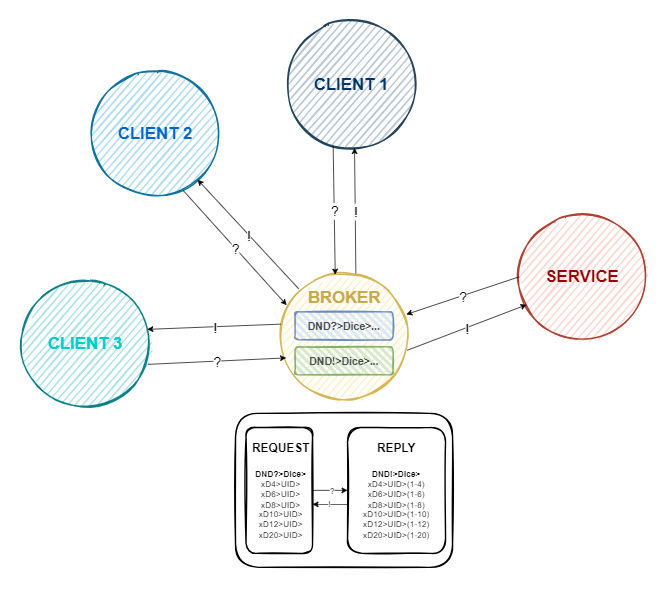

The diagram above was exported from draw.io. Its source (the exported page's mxGraphModel, read from the mxfile embedded in the PNG):
<mxGraphModel dx="2607" dy="1535" grid="1" gridSize="10" guides="1" tooltips="1" connect="1" arrows="1" fold="1" page="1" pageScale="1" pageWidth="2336" pageHeight="1654" math="0" shadow="0">
  <root>
    <mxCell id="0" />
    <mxCell id="1" parent="0" />
    <mxCell id="HkoQyKhaJMlP7qIJVjD8-11" value="" style="rounded=1;whiteSpace=wrap;html=1;strokeWidth=2;fillWeight=4;hachureGap=8;hachureAngle=45;sketch=1;" vertex="1" parent="1">
      <mxGeometry x="805" y="700" width="310" height="220" as="geometry" />
    </mxCell>
    <mxCell id="HkoQyKhaJMlP7qIJVjD8-4" value="" style="ellipse;whiteSpace=wrap;html=1;strokeWidth=2;fillWeight=2;hachureGap=8;fillColor=#fff2cc;fillStyle=dots;sketch=1;strokeColor=#d6b656;" vertex="1" parent="1">
      <mxGeometry x="870" y="500" width="180" height="180" as="geometry" />
    </mxCell>
    <mxCell id="HkoQyKhaJMlP7qIJVjD8-5" value="&lt;font color=&quot;#c7a950&quot;&gt;BROKER&lt;/font&gt;" style="text;strokeColor=none;fillColor=none;html=1;fontSize=24;fontStyle=1;verticalAlign=middle;align=center;" vertex="1" parent="1">
      <mxGeometry x="910" y="515" width="100" height="40" as="geometry" />
    </mxCell>
    <mxCell id="HkoQyKhaJMlP7qIJVjD8-6" value="&lt;b style=&quot;&quot;&gt;&lt;font color=&quot;#4a4a4a&quot; style=&quot;font-size: 15px;&quot;&gt;DND?&amp;gt;Dice&amp;gt;...&lt;/font&gt;&lt;/b&gt;" style="rounded=1;whiteSpace=wrap;html=1;strokeWidth=2;fillWeight=4;hachureGap=8;hachureAngle=45;fillColor=#dae8fc;sketch=1;strokeColor=#6c8ebf;" vertex="1" parent="1">
      <mxGeometry x="890" y="555" width="140" height="40" as="geometry" />
    </mxCell>
    <mxCell id="HkoQyKhaJMlP7qIJVjD8-7" value="&lt;b style=&quot;&quot;&gt;&lt;font color=&quot;#4a4a4a&quot; style=&quot;font-size: 15px;&quot;&gt;DND!&amp;gt;Dice&amp;gt;...&lt;/font&gt;&lt;/b&gt;" style="rounded=1;whiteSpace=wrap;html=1;strokeWidth=2;fillWeight=4;hachureGap=8;hachureAngle=45;fillColor=#d5e8d4;sketch=1;strokeColor=#82b366;" vertex="1" parent="1">
      <mxGeometry x="890" y="605" width="140" height="40" as="geometry" />
    </mxCell>
    <mxCell id="HkoQyKhaJMlP7qIJVjD8-12" value="" style="rounded=1;whiteSpace=wrap;html=1;strokeWidth=2;fillWeight=4;hachureGap=8;hachureAngle=45;sketch=1;" vertex="1" parent="1">
      <mxGeometry x="820" y="720" width="95" height="180" as="geometry" />
    </mxCell>
    <mxCell id="HkoQyKhaJMlP7qIJVjD8-13" value="" style="rounded=1;whiteSpace=wrap;html=1;strokeWidth=2;fillWeight=4;hachureGap=8;hachureAngle=45;sketch=1;" vertex="1" parent="1">
      <mxGeometry x="965" y="720" width="140" height="180" as="geometry" />
    </mxCell>
    <mxCell id="HkoQyKhaJMlP7qIJVjD8-17" value="" style="edgeStyle=orthogonalEdgeStyle;rounded=0;orthogonalLoop=1;jettySize=auto;html=1;entryX=0;entryY=0.5;entryDx=0;entryDy=0;" edge="1" parent="1" source="HkoQyKhaJMlP7qIJVjD8-9" target="HkoQyKhaJMlP7qIJVjD8-13">
      <mxGeometry relative="1" as="geometry">
        <mxPoint x="955" y="810" as="targetPoint" />
      </mxGeometry>
    </mxCell>
    <mxCell id="HkoQyKhaJMlP7qIJVjD8-47" value="?" style="edgeLabel;html=1;align=center;verticalAlign=middle;resizable=0;points=[];" vertex="1" connectable="0" parent="HkoQyKhaJMlP7qIJVjD8-17">
      <mxGeometry x="0.0705" y="-1" relative="1" as="geometry">
        <mxPoint as="offset" />
      </mxGeometry>
    </mxCell>
    <mxCell id="HkoQyKhaJMlP7qIJVjD8-9" value="&lt;div&gt;&lt;b&gt;&lt;font style=&quot;font-size: 17px;&quot;&gt;REQUEST&lt;br&gt;&lt;br&gt;&lt;/font&gt;&lt;/b&gt;&lt;/div&gt;&lt;div&gt;&lt;b&gt;DND?&amp;gt;Dice&amp;gt;&lt;/b&gt;&lt;/div&gt;xD4&amp;gt;UID&amp;gt;&lt;br&gt;xD6&amp;gt;UID&amp;gt;&lt;div&gt;xD8&lt;span style=&quot;background-color: initial;&quot;&gt;&amp;gt;UID&amp;gt;&lt;/span&gt;&lt;/div&gt;&lt;div&gt;xD10&lt;span style=&quot;background-color: initial;&quot;&gt;&amp;gt;UID&amp;gt;&lt;/span&gt;&lt;/div&gt;&lt;div&gt;xD12&lt;span style=&quot;background-color: initial;&quot;&gt;&amp;gt;UID&amp;gt;&lt;/span&gt;&lt;/div&gt;&lt;div&gt;xD20&amp;gt;UID&amp;gt;&lt;/div&gt;" style="text;html=1;align=center;verticalAlign=middle;whiteSpace=wrap;rounded=0;" vertex="1" parent="1">
      <mxGeometry x="825" y="750" width="90" height="120" as="geometry" />
    </mxCell>
    <mxCell id="HkoQyKhaJMlP7qIJVjD8-10" value="&lt;div style=&quot;&quot;&gt;&lt;b style=&quot;&quot;&gt;&lt;font style=&quot;font-size: 17px;&quot;&gt;REPLY&lt;br&gt;&lt;br&gt;&lt;/font&gt;&lt;/b&gt;&lt;/div&gt;&lt;div style=&quot;&quot;&gt;&lt;b style=&quot;&quot;&gt;&lt;font style=&quot;font-size: 12px;&quot;&gt;DND!&amp;gt;Dice&amp;gt;&lt;/font&gt;&lt;/b&gt;&lt;/div&gt;xD4&amp;gt;UID&amp;gt;(1-4)&lt;br&gt;xD6&amp;gt;UID&amp;gt;(1-6)&lt;div&gt;xD8&lt;span style=&quot;background-color: initial;&quot;&gt;&amp;gt;UID&amp;gt;&lt;/span&gt;&lt;span style=&quot;background-color: initial;&quot;&gt;(1-8)&lt;/span&gt;&lt;/div&gt;&lt;div&gt;xD10&lt;span style=&quot;background-color: initial;&quot;&gt;&amp;gt;UID&amp;gt;&lt;/span&gt;&lt;span style=&quot;background-color: initial;&quot;&gt;(1-10)&lt;/span&gt;&lt;/div&gt;&lt;div&gt;xD12&lt;span style=&quot;background-color: initial;&quot;&gt;&amp;gt;UID&amp;gt;&lt;/span&gt;&lt;span style=&quot;background-color: initial;&quot;&gt;(1-12)&lt;/span&gt;&lt;/div&gt;&lt;div&gt;xD20&amp;gt;UID&amp;gt;&lt;span style=&quot;background-color: initial;&quot;&gt;(1-20)&lt;/span&gt;&lt;/div&gt;" style="text;html=1;align=center;verticalAlign=middle;whiteSpace=wrap;rounded=0;" vertex="1" parent="1">
      <mxGeometry x="975" y="750" width="120" height="120" as="geometry" />
    </mxCell>
    <mxCell id="HkoQyKhaJMlP7qIJVjD8-18" value="" style="ellipse;whiteSpace=wrap;html=1;strokeWidth=2;fillWeight=2;hachureGap=8;fillColor=#fad9d5;fillStyle=dots;sketch=1;strokeColor=#ae4132;" vertex="1" parent="1">
      <mxGeometry x="1210" y="415" width="180" height="180" as="geometry" />
    </mxCell>
    <mxCell id="HkoQyKhaJMlP7qIJVjD8-19" value="&lt;font color=&quot;#990000&quot;&gt;SERVICE&lt;/font&gt;" style="text;strokeColor=none;fillColor=none;html=1;fontSize=24;fontStyle=1;verticalAlign=middle;align=center;" vertex="1" parent="1">
      <mxGeometry x="1250" y="485" width="100" height="40" as="geometry" />
    </mxCell>
    <mxCell id="HkoQyKhaJMlP7qIJVjD8-20" value="" style="ellipse;whiteSpace=wrap;html=1;strokeWidth=2;fillWeight=2;hachureGap=8;fillColor=#b1ddf0;fillStyle=dots;sketch=1;strokeColor=#10739e;" vertex="1" parent="1">
      <mxGeometry x="600" y="210" width="180" height="180" as="geometry" />
    </mxCell>
    <mxCell id="HkoQyKhaJMlP7qIJVjD8-21" value="&lt;font color=&quot;#0066cc&quot;&gt;CLIENT 2&lt;/font&gt;" style="text;strokeColor=none;fillColor=none;html=1;fontSize=24;fontStyle=1;verticalAlign=middle;align=center;" vertex="1" parent="1">
      <mxGeometry x="640" y="280" width="100" height="40" as="geometry" />
    </mxCell>
    <mxCell id="HkoQyKhaJMlP7qIJVjD8-22" value="" style="ellipse;whiteSpace=wrap;html=1;strokeWidth=2;fillWeight=2;hachureGap=8;fillColor=#b0e3e6;fillStyle=dots;sketch=1;strokeColor=#0e8088;" vertex="1" parent="1">
      <mxGeometry x="500" y="510" width="180" height="180" as="geometry" />
    </mxCell>
    <mxCell id="HkoQyKhaJMlP7qIJVjD8-23" value="&lt;font color=&quot;#00cccc&quot;&gt;CLIENT 3&lt;/font&gt;" style="text;strokeColor=none;fillColor=none;html=1;fontSize=24;fontStyle=1;verticalAlign=middle;align=center;" vertex="1" parent="1">
      <mxGeometry x="540" y="580" width="100" height="40" as="geometry" />
    </mxCell>
    <mxCell id="HkoQyKhaJMlP7qIJVjD8-24" value="" style="ellipse;whiteSpace=wrap;html=1;strokeWidth=2;fillWeight=2;hachureGap=8;fillColor=#bac8d3;fillStyle=dots;sketch=1;strokeColor=#23445d;" vertex="1" parent="1">
      <mxGeometry x="880" y="140" width="180" height="180" as="geometry" />
    </mxCell>
    <mxCell id="HkoQyKhaJMlP7qIJVjD8-25" value="&lt;font color=&quot;#003366&quot;&gt;CLIENT 1&lt;/font&gt;" style="text;strokeColor=none;fillColor=none;html=1;fontSize=24;fontStyle=1;verticalAlign=middle;align=center;" vertex="1" parent="1">
      <mxGeometry x="920" y="210" width="100" height="40" as="geometry" />
    </mxCell>
    <mxCell id="HkoQyKhaJMlP7qIJVjD8-28" value="" style="endArrow=classic;html=1;rounded=0;exitX=0.358;exitY=0.988;exitDx=0;exitDy=0;exitPerimeter=0;entryX=0.43;entryY=0.01;entryDx=0;entryDy=0;entryPerimeter=0;" edge="1" parent="1" source="HkoQyKhaJMlP7qIJVjD8-24" target="HkoQyKhaJMlP7qIJVjD8-4">
      <mxGeometry relative="1" as="geometry">
        <mxPoint x="860" y="520" as="sourcePoint" />
        <mxPoint x="1020" y="520" as="targetPoint" />
      </mxGeometry>
    </mxCell>
    <mxCell id="HkoQyKhaJMlP7qIJVjD8-29" value="&lt;font style=&quot;font-size: 20px;&quot;&gt;?&lt;/font&gt;" style="edgeLabel;resizable=0;html=1;;align=center;verticalAlign=middle;" connectable="0" vertex="1" parent="HkoQyKhaJMlP7qIJVjD8-28">
      <mxGeometry relative="1" as="geometry" />
    </mxCell>
    <mxCell id="HkoQyKhaJMlP7qIJVjD8-33" value="" style="endArrow=classic;html=1;rounded=0;exitX=0.673;exitY=0.008;exitDx=0;exitDy=0;exitPerimeter=0;entryX=0.607;entryY=1.013;entryDx=0;entryDy=0;entryPerimeter=0;" edge="1" parent="1">
      <mxGeometry relative="1" as="geometry">
        <mxPoint x="976.8799999999999" y="499.99999999999994" as="sourcePoint" />
        <mxPoint x="975" y="320.90000000000003" as="targetPoint" />
      </mxGeometry>
    </mxCell>
    <mxCell id="HkoQyKhaJMlP7qIJVjD8-34" value="&lt;font style=&quot;font-size: 20px;&quot;&gt;!&lt;/font&gt;" style="edgeLabel;resizable=0;html=1;;align=center;verticalAlign=middle;" connectable="0" vertex="1" parent="HkoQyKhaJMlP7qIJVjD8-33">
      <mxGeometry relative="1" as="geometry" />
    </mxCell>
    <mxCell id="HkoQyKhaJMlP7qIJVjD8-35" value="" style="endArrow=classic;html=1;rounded=0;entryX=0.044;entryY=0.252;entryDx=0;entryDy=0;entryPerimeter=0;exitX=0.723;exitY=0.953;exitDx=0;exitDy=0;exitPerimeter=0;" edge="1" parent="1" source="HkoQyKhaJMlP7qIJVjD8-20" target="HkoQyKhaJMlP7qIJVjD8-4">
      <mxGeometry relative="1" as="geometry">
        <mxPoint x="805" y="350" as="sourcePoint" />
        <mxPoint x="808" y="534" as="targetPoint" />
      </mxGeometry>
    </mxCell>
    <mxCell id="HkoQyKhaJMlP7qIJVjD8-36" value="&lt;font style=&quot;font-size: 20px;&quot;&gt;?&lt;/font&gt;" style="edgeLabel;resizable=0;html=1;;align=center;verticalAlign=middle;" connectable="0" vertex="1" parent="HkoQyKhaJMlP7qIJVjD8-35">
      <mxGeometry relative="1" as="geometry" />
    </mxCell>
    <mxCell id="HkoQyKhaJMlP7qIJVjD8-37" value="" style="endArrow=classic;html=1;rounded=0;exitX=0.14;exitY=0.123;exitDx=0;exitDy=0;exitPerimeter=0;" edge="1" parent="1" source="HkoQyKhaJMlP7qIJVjD8-4" target="HkoQyKhaJMlP7qIJVjD8-20">
      <mxGeometry relative="1" as="geometry">
        <mxPoint x="837.8799999999999" y="532" as="sourcePoint" />
        <mxPoint x="836" y="352.90000000000003" as="targetPoint" />
      </mxGeometry>
    </mxCell>
    <mxCell id="HkoQyKhaJMlP7qIJVjD8-38" value="&lt;font style=&quot;font-size: 20px;&quot;&gt;!&lt;/font&gt;" style="edgeLabel;resizable=0;html=1;;align=center;verticalAlign=middle;" connectable="0" vertex="1" parent="HkoQyKhaJMlP7qIJVjD8-37">
      <mxGeometry relative="1" as="geometry" />
    </mxCell>
    <mxCell id="HkoQyKhaJMlP7qIJVjD8-39" value="" style="endArrow=classic;html=1;rounded=0;entryX=0.04;entryY=0.671;entryDx=0;entryDy=0;entryPerimeter=0;" edge="1" parent="1" target="HkoQyKhaJMlP7qIJVjD8-4">
      <mxGeometry relative="1" as="geometry">
        <mxPoint x="680" y="630" as="sourcePoint" />
        <mxPoint x="733" y="717" as="targetPoint" />
      </mxGeometry>
    </mxCell>
    <mxCell id="HkoQyKhaJMlP7qIJVjD8-40" value="&lt;font style=&quot;font-size: 20px;&quot;&gt;?&lt;/font&gt;" style="edgeLabel;resizable=0;html=1;;align=center;verticalAlign=middle;" connectable="0" vertex="1" parent="HkoQyKhaJMlP7qIJVjD8-39">
      <mxGeometry relative="1" as="geometry" />
    </mxCell>
    <mxCell id="HkoQyKhaJMlP7qIJVjD8-41" value="" style="endArrow=classic;html=1;rounded=0;exitX=-0.002;exitY=0.403;exitDx=0;exitDy=0;exitPerimeter=0;entryX=0.994;entryY=0.389;entryDx=0;entryDy=0;entryPerimeter=0;" edge="1" parent="1" source="HkoQyKhaJMlP7qIJVjD8-4" target="HkoQyKhaJMlP7qIJVjD8-22">
      <mxGeometry relative="1" as="geometry">
        <mxPoint x="762.8799999999999" y="715" as="sourcePoint" />
        <mxPoint x="761" y="535.9000000000001" as="targetPoint" />
      </mxGeometry>
    </mxCell>
    <mxCell id="HkoQyKhaJMlP7qIJVjD8-42" value="&lt;font style=&quot;font-size: 20px;&quot;&gt;!&lt;/font&gt;" style="edgeLabel;resizable=0;html=1;;align=center;verticalAlign=middle;" connectable="0" vertex="1" parent="HkoQyKhaJMlP7qIJVjD8-41">
      <mxGeometry relative="1" as="geometry" />
    </mxCell>
    <mxCell id="HkoQyKhaJMlP7qIJVjD8-43" value="" style="endArrow=classic;html=1;rounded=0;exitX=0;exitY=0.5;exitDx=0;exitDy=0;entryX=0.994;entryY=0.326;entryDx=0;entryDy=0;entryPerimeter=0;" edge="1" parent="1" source="HkoQyKhaJMlP7qIJVjD8-18" target="HkoQyKhaJMlP7qIJVjD8-4">
      <mxGeometry relative="1" as="geometry">
        <mxPoint x="1105" y="461" as="sourcePoint" />
        <mxPoint x="1108" y="645" as="targetPoint" />
      </mxGeometry>
    </mxCell>
    <mxCell id="HkoQyKhaJMlP7qIJVjD8-44" value="&lt;font style=&quot;font-size: 20px;&quot;&gt;?&lt;/font&gt;" style="edgeLabel;resizable=0;html=1;;align=center;verticalAlign=middle;" connectable="0" vertex="1" parent="HkoQyKhaJMlP7qIJVjD8-43">
      <mxGeometry relative="1" as="geometry" />
    </mxCell>
    <mxCell id="HkoQyKhaJMlP7qIJVjD8-45" value="" style="endArrow=classic;html=1;rounded=0;exitX=1;exitY=0.611;exitDx=0;exitDy=0;exitPerimeter=0;entryX=0.059;entryY=0.722;entryDx=0;entryDy=0;entryPerimeter=0;" edge="1" parent="1" source="HkoQyKhaJMlP7qIJVjD8-4" target="HkoQyKhaJMlP7qIJVjD8-18">
      <mxGeometry relative="1" as="geometry">
        <mxPoint x="1137.8799999999999" y="643" as="sourcePoint" />
        <mxPoint x="1136" y="463.90000000000003" as="targetPoint" />
      </mxGeometry>
    </mxCell>
    <mxCell id="HkoQyKhaJMlP7qIJVjD8-46" value="&lt;font style=&quot;font-size: 20px;&quot;&gt;!&lt;/font&gt;" style="edgeLabel;resizable=0;html=1;;align=center;verticalAlign=middle;" connectable="0" vertex="1" parent="HkoQyKhaJMlP7qIJVjD8-45">
      <mxGeometry relative="1" as="geometry" />
    </mxCell>
    <mxCell id="HkoQyKhaJMlP7qIJVjD8-51" value="" style="edgeStyle=orthogonalEdgeStyle;rounded=0;orthogonalLoop=1;jettySize=auto;html=1;entryX=0;entryY=0.5;entryDx=0;entryDy=0;" edge="1" parent="1">
      <mxGeometry relative="1" as="geometry">
        <mxPoint x="965" y="830" as="sourcePoint" />
        <mxPoint x="915" y="830" as="targetPoint" />
      </mxGeometry>
    </mxCell>
    <mxCell id="HkoQyKhaJMlP7qIJVjD8-52" value="!" style="edgeLabel;html=1;align=center;verticalAlign=middle;resizable=0;points=[];" vertex="1" connectable="0" parent="HkoQyKhaJMlP7qIJVjD8-51">
      <mxGeometry x="0.0705" y="-1" relative="1" as="geometry">
        <mxPoint as="offset" />
      </mxGeometry>
    </mxCell>
  </root>
</mxGraphModel>